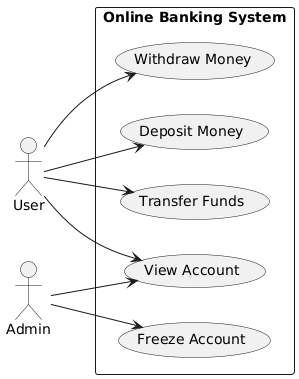

The diagram above was rendered by PlantUML. Its source (embedded in the PNG):
@startuml
left to right direction
skinparam packageStyle rectangle

actor User
actor Admin

rectangle "Online Banking System" {
  usecase "Transfer Funds" as TF
  usecase "Withdraw Money" as WM
  usecase "Deposit Money" as DM
  usecase "Freeze Account" as FA
  usecase "View Account" as VA
}

User --> TF
User --> WM
User --> DM
User --> VA
Admin --> FA
Admin --> VA
@enduml